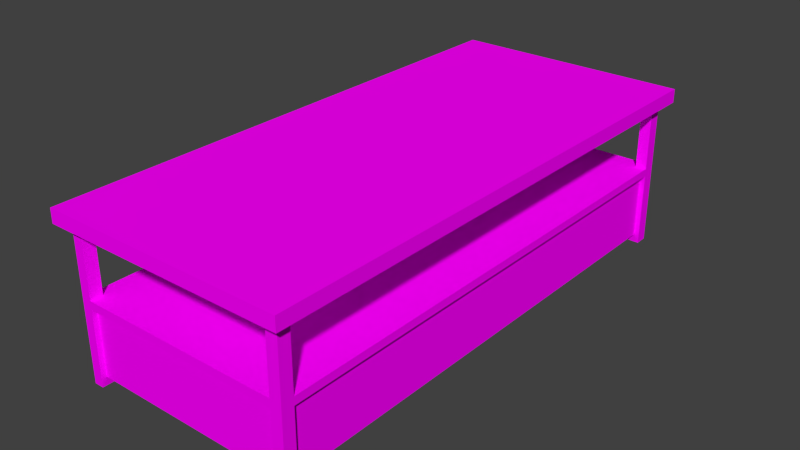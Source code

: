 # Source: CoffeeTable.blend  (saved by Blender 2.71.0; exported with 4.5.12 LTS)
import bpy
from mathutils import Matrix  # noqa: F401  (used for matrix-valued properties, if any)

bpy.ops.wm.read_factory_settings(use_empty=True)
scene = bpy.context.scene
scene.name = 'Scene'

# ---- collections
col_collection_1 = bpy.data.collections.new('Collection 1'); scene.collection.children.link(col_collection_1)

# ---- images (referenced by path relative to the original .blend; pixels are not part of the script)
import os
ASSET_DIR = os.environ.get("B2B_ASSET_DIR", "")  # directory of the original .blend (textures are referenced by path, not embedded)
HERE = os.path.dirname(os.path.abspath(__file__))  # packed textures are extracted next to this script under _unpacked/

def load_image(name, relpath, width, height, colorspace="sRGB"):
    """Load a texture the original file referenced (path relative to the .blend, or extracted next to this script)."""
    p = next((c for c in (os.path.join(HERE, relpath), os.path.join(ASSET_DIR, relpath)) if relpath and os.path.exists(c)), "")
    if p:
        img = bpy.data.images.load(p, check_existing=True)
        img.name = name
    else:  # same state as the original file: an image datablock whose file is absent (Cycles renders it pink)
        img = bpy.data.images.new(name, width, height)
        img.source = "FILE"
        img.filepath = "//" + (relpath or name)
    img.colorspace_settings.name = colorspace
    return img
img_wood_texture_jpg = load_image('Wood Texture.jpg', 'Wood Texture.jpg', 1024, 1024, 'sRGB')
img_wood_texture_2_jpg = load_image('Wood Texture 2.JPG', 'Wood Texture 2.JPG', 1024, 1024, 'sRGB')

# ---- materials (node trees are filled in below, after node groups)
mat_wood_1 = bpy.data.materials.new('Wood 1')
mat_wood_1.alpha_threshold = 0.0
mat_wood_1.roughness = 0.5
mat_wood_1.line_color = (0.0, 0.0, 0.0, 1.0)
mat_wood_2 = bpy.data.materials.new('Wood 2')
mat_wood_2.alpha_threshold = 0.0
mat_wood_2.roughness = 0.5
mat_wood_2.line_color = (0.0, 0.0, 0.0, 1.0)

# ---- material node trees
mat_wood_1.use_nodes = True; mat_wood_1.node_tree.nodes.clear()
_N = mat_wood_1.node_tree.nodes; _L = mat_wood_1.node_tree.links
n0 = _N.new('ShaderNodeOutputMaterial'); n0.name = 'Material Output'; n0.location = (300, 300)
n1 = _N.new('ShaderNodeBsdfDiffuse'); n1.name = 'Diffuse BSDF'; n1.location = (10, 300)
n2 = _N.new('ShaderNodeTexImage'); n2.name = 'Image Texture'; n2.location = (-180, 300)
n2.width = 140
n2.image = img_wood_texture_jpg
_L.new(n1.outputs[0], n0.inputs[0])
_L.new(n2.outputs[0], n1.inputs[0])
n0.is_active_output = True
mat_wood_2.use_nodes = True; mat_wood_2.node_tree.nodes.clear()
_N = mat_wood_2.node_tree.nodes; _L = mat_wood_2.node_tree.links
n0 = _N.new('ShaderNodeOutputMaterial'); n0.name = 'Material Output'; n0.location = (300, 300)
n1 = _N.new('ShaderNodeBsdfDiffuse'); n1.name = 'Diffuse BSDF'; n1.location = (10, 300)
n2 = _N.new('ShaderNodeTexImage'); n2.name = 'Image Texture'; n2.location = (-180, 300)
n2.width = 140
n2.image = img_wood_texture_2_jpg
_L.new(n1.outputs[0], n0.inputs[0])
_L.new(n2.outputs[0], n1.inputs[0])
n0.is_active_output = True

# ---- world
world_world = bpy.data.worlds.new('World'); scene.world = world_world
world_world.color = (0.05088, 0.05088, 0.05088)
world_world.use_sun_shadow = False
world_world.sun_shadow_jitter_overblur = 0.0
world_world.cycles.sampling_method = 'MANUAL'
world_world.cycles.sample_map_resolution = 256

# ---- meshes
me_cube = bpy.data.meshes.new('Cube')
me_cube.from_pydata([(-0.5539, -1.293, -0.4047), (-0.5539, 1.293, -0.4047), (0.5539, 1.293, -0.4047), (0.5539, -1.293, -0.4047), (-0.5539, -1.293, 0.4047), (-0.5539, 1.293, 0.4047), (0.5539, 1.293, 0.4047), (0.5539, -1.293, 0.4047), (-0.5539, -1.293, -0.03245), (-0.5539, 1.293, -0.03245), (0.5539, 1.293, -0.03245), (0.5539, -1.293, -0.03245), (-0.5539, -1.293, 0.3358), (-0.5539, 1.293, 0.3358), (0.5539, 1.293, 0.3358), (0.5539, -1.293, 0.3358), (-0.6039, -1.293, 0.4047), (-0.6039, 1.293, 0.4047), (-0.6039, -1.293, 0.3358), (-0.6039, 1.293, 0.3358), (-0.5539, -1.343, 0.4047), (0.5539, -1.343, 0.4047), (-0.5539, -1.343, 0.3358), (0.5539, -1.343, 0.3358), (0.6039, 1.293, 0.4047), (0.6039, -1.293, 0.4047), (0.6039, 1.293, 0.3358), (0.6039, -1.293, 0.3358), (-0.5539, 1.343, 0.4047), (0.5539, 1.343, 0.4047), (-0.5539, 1.343, 0.3358), (0.5539, 1.343, 0.3358), (-0.5539, 1.293, -0.3637), (0.5539, 1.293, -0.3637), (0.5539, -1.293, -0.3637), (-0.5539, -1.293, -0.3637), (-0.5539, -1.231, 0.4047), (-0.5539, 1.231, 0.4047), (-0.5539, 1.231, -0.4047), (-0.5539, -1.231, -0.4047), (0.5539, 1.231, 0.4047), (0.5539, -1.231, 0.4047), (0.5539, -1.231, -0.4047), (0.5539, 1.231, -0.4047), (-0.5539, 1.231, -0.03245), (-0.5539, -1.231, -0.03245), (0.5539, -1.231, -0.03245), (0.5539, 1.231, -0.03245), (-0.5539, 1.231, 0.3358), (-0.5539, -1.231, 0.3358), (0.5539, -1.231, 0.3358), (0.5539, 1.231, 0.3358), (-0.6039, -1.231, 0.4047), (-0.6039, 1.231, 0.4047), (-0.6039, 1.231, 0.3358), (-0.6039, -1.231, 0.3358), (0.6039, 1.231, 0.4047), (0.6039, -1.231, 0.4047), (0.6039, -1.231, 0.3358), (0.6039, 1.231, 0.3358), (-0.5539, 1.231, -0.3637), (-0.5539, -1.231, -0.3637), (0.5539, -1.231, -0.3637), (0.5539, 1.231, -0.3637), (-0.5539, -1.343, 0.4047), (-0.5539, -1.343, 0.3358), (-0.6039, -1.343, 0.4047), (-0.6039, -1.343, 0.3358), (0.6039, -1.293, 0.4047), (0.6039, -1.293, 0.3358), (0.6039, -1.343, 0.4047), (0.6039, -1.343, 0.3358), (0.5539, 1.343, 0.4047), (0.5539, 1.343, 0.3358), (0.6039, 1.343, 0.4047), (0.6039, 1.343, 0.3358), (-0.6039, 1.293, 0.4047), (-0.6039, 1.293, 0.3358), (-0.6039, 1.343, 0.4047), (-0.6039, 1.343, 0.3358), (-0.5054, 1.293, 0.4047), (0.4974, 1.293, 0.4047), (0.4974, 1.293, -0.4047), (-0.5054, 1.293, -0.4047), (0.4974, -1.293, 0.4047), (-0.5054, -1.293, 0.4047), (-0.5054, -1.293, -0.4047), (0.4974, -1.293, -0.4047), (0.4974, 1.293, -0.03245), (-0.5054, 1.293, -0.03245), (-0.5054, -1.293, -0.03245), (0.4974, -1.293, -0.03245), (0.4974, 1.293, 0.3358), (-0.5054, 1.293, 0.3358), (-0.5054, -1.293, 0.3358), (0.4974, -1.293, 0.3358), (0.4974, -1.343, 0.4047), (-0.5054, -1.343, 0.4047), (-0.5054, -1.343, 0.3358), (0.4974, -1.343, 0.3358), (-0.5054, 1.343, 0.4047), (0.4974, 1.343, 0.4047), (0.4974, 1.343, 0.3358), (-0.5054, 1.343, 0.3358), (0.4974, 1.293, -0.3637), (-0.5054, 1.293, -0.3637), (-0.5054, -1.293, -0.3637), (0.4974, -1.293, -0.3637), (-0.5054, -1.231, -0.4047), (0.4974, -1.231, -0.4047), (-0.5054, 1.231, -0.4047), (0.4974, 1.231, -0.4047), (0.4974, -1.231, 0.4047), (-0.5054, -1.231, 0.4047), (0.4974, 1.231, 0.4047), (-0.5054, 1.231, 0.4047), (-0.5539, -1.293, 0.00716), (-0.5539, 1.293, 0.00716), (0.5539, 1.293, 0.00716), (0.5539, -1.293, 0.00716), (-0.5539, -1.231, 0.00716), (-0.5539, 1.231, 0.00716), (0.5539, 1.231, 0.00716), (0.5539, -1.231, 0.00716), (-0.5054, 1.293, 0.00716), (0.4974, 1.293, 0.00716), (0.4974, -1.293, 0.00716), (-0.5054, -1.293, 0.00716), (0.4974, 1.268, -0.03245), (-0.5054, 1.268, -0.03245), (0.4974, 1.268, -0.3637), (-0.5054, 1.268, -0.3637), (-0.5054, -1.268, -0.03245), (0.4974, -1.268, -0.03245), (-0.5054, -1.268, -0.3637), (0.4974, -1.268, -0.3637), (0.5289, -1.231, -0.03245), (0.5289, 1.231, -0.03245), (0.5289, -1.231, -0.3637), (0.5289, 1.231, -0.3637), (-0.5539, 0.0, -0.03245), (-0.5539, -1.231, -0.1981), (-0.5539, 1.231, -0.1981), (-0.5539, 0.6156, -0.03245), (-0.5539, -0.002353, -0.3612), (-0.5539, -1.231, -0.2809), (-0.5539, 1.231, -0.2809), (-0.5539, -0.002353, -0.03481), (-0.5539, -0.6156, -0.03245), (-0.5539, 1.231, -0.1153), (-0.5539, -1.231, -0.1153), (-0.5539, -1.229, -0.3612), (-0.5539, -1.229, -0.03481), (-0.5539, 1.228, -0.03496), (-0.5539, 1.228, -0.361), (-0.5539, 0.0024, -0.03496), (-0.5539, 0.0024, -0.361), (-0.5539, 1.228, -0.1981), (-0.5539, 0.0024, -0.1981), (-0.5539, 0.6156, -0.03496), (-0.5539, 0.6156, -0.361), (-0.5539, 1.228, -0.2809), (-0.5789, 0.6156, -0.2188), (-0.5539, 0.0024, -0.1153), (-0.5539, 0.0024, -0.2809), (-0.5539, 1.228, -0.1153), (-0.5539, 0.6156, -0.2809), (-0.5539, 0.6156, -0.1153), (-0.5539, -1.229, -0.1981), (-0.5539, -0.002353, -0.1981), (-0.5539, -1.229, -0.2809), (-0.5789, -0.6156, -0.1774), (-0.5539, -0.6156, -0.03481), (-0.5539, -0.6156, -0.3612), (-0.5539, -0.002353, -0.1153), (-0.5539, -0.002353, -0.2809), (-0.5539, -1.229, -0.1153), (-0.5539, -0.6156, -0.1153), (-0.5539, -0.6156, -0.2809), (-0.5539, 0.922, -0.03496), (-0.5539, 0.922, -0.361), (-0.5539, 0.309, -0.03496), (-0.5539, 1.228, -0.321), (-0.5539, 0.309, -0.1981), (-0.5539, 0.0024, -0.07512), (-0.5539, 0.0024, -0.321), (-0.5539, 1.228, -0.07512), (-0.5539, 0.309, -0.361), (-0.5539, 1.228, -0.2395), (-0.5539, 0.922, -0.1981), (-0.5539, 0.0024, -0.1567), (-0.5539, 0.0024, -0.2395), (-0.5539, 1.228, -0.1567), (-0.5539, 0.6156, -0.2395), (-0.5539, 0.309, -0.2809), (-0.5539, 0.922, -0.2809), (-0.5539, 0.6156, -0.1567), (-0.5539, 0.309, -0.1153), (-0.5539, 0.922, -0.1153), (-0.5539, 0.922, -0.321), (-0.5539, 0.309, -0.321), (-0.5539, 0.922, -0.1567), (-0.5539, 0.309, -0.2395), (-0.5539, 0.922, -0.2395), (-0.5539, 0.309, -0.1567), (-0.5539, 0.309, -0.07512), (-0.5539, 0.922, -0.07512), (-0.5539, 0.6156, -0.2188), (-0.5539, 0.6156, -0.1774), (-0.5539, 0.4623, -0.1981), (-0.5539, 0.7688, -0.1981), (-0.5539, 0.922, -0.1774), (-0.5539, 0.7688, -0.1567), (-0.5539, 0.309, -0.2188), (-0.5539, 0.4623, -0.2395), (-0.5539, 0.922, -0.2188), (-0.5539, 0.7688, -0.2395), (-0.5539, 0.309, -0.1774), (-0.5539, 0.4623, -0.1567), (-0.5539, 0.4623, -0.1774), (-0.5539, 0.7688, -0.1774), (-0.5539, 0.4623, -0.2188), (-0.5539, 0.7688, -0.2188), (-0.5789, 0.6156, -0.1774), (-0.5789, 0.4623, -0.1981), (-0.5789, 0.7688, -0.1981), (-0.5789, 0.4623, -0.1774), (-0.5789, 0.7688, -0.1774), (-0.5789, 0.4623, -0.2188), (-0.5789, 0.7688, -0.2188), (-0.5539, -0.002353, -0.1567), (-0.5539, -0.309, -0.3612), (-0.5539, -0.309, -0.03481), (-0.5539, -0.309, -0.1981), (-0.5539, -1.229, -0.2395), (-0.5539, -1.229, -0.07504), (-0.5539, -0.002353, -0.321), (-0.5539, -0.002353, -0.07504), (-0.5539, -0.9223, -0.3612), (-0.5539, -0.9223, -0.03481), (-0.5539, -0.9223, -0.1981), (-0.5539, -1.229, -0.321), (-0.5539, -0.002353, -0.2395), (-0.5539, -1.229, -0.1567), (-0.5539, -0.6156, -0.1567), (-0.5539, -0.9223, -0.1153), (-0.5539, -0.309, -0.1153), (-0.5539, -0.6156, -0.2395), (-0.5539, -0.9223, -0.2809), (-0.5539, -0.309, -0.2809), (-0.5539, -0.309, -0.2395), (-0.5539, -0.9223, -0.2395), (-0.5539, -0.9223, -0.321), (-0.5539, -0.309, -0.07504), (-0.5539, -0.9223, -0.07504), (-0.5539, -0.9223, -0.1567), (-0.5539, -0.309, -0.321), (-0.5539, -0.309, -0.1567), (-0.5539, -0.6156, -0.1774), (-0.5539, -0.6156, -0.2188), (-0.5539, -0.4623, -0.1981), (-0.5539, -0.7689, -0.1981), (-0.5539, -0.309, -0.2188), (-0.5539, -0.4623, -0.2395), (-0.5539, -0.9223, -0.2188), (-0.5539, -0.7689, -0.2395), (-0.5539, -0.9223, -0.1774), (-0.5539, -0.7689, -0.1567), (-0.5539, -0.309, -0.1774), (-0.5539, -0.4623, -0.1567), (-0.5539, -0.7689, -0.1774), (-0.5539, -0.4623, -0.2188), (-0.5539, -0.7689, -0.2188), (-0.5539, -0.4623, -0.1774), (-0.5789, -0.6156, -0.2188), (-0.5789, -0.4623, -0.1981), (-0.5789, -0.7689, -0.1981), (-0.5789, -0.7689, -0.1774), (-0.5789, -0.4623, -0.2188), (-0.5789, -0.7689, -0.2188), (-0.5789, -0.4623, -0.1774), (-0.5039, -0.002353, -0.3612), (-0.5039, -1.229, -0.3612), (-0.5039, 1.228, -0.361), (-0.5039, 0.0024, -0.361), (-0.5039, 0.6156, -0.361), (-0.5039, -0.6156, -0.3612), (-0.5039, 0.922, -0.361), (-0.5039, 0.309, -0.361), (-0.5039, -0.309, -0.3612), (-0.5039, -0.9223, -0.3612), (-0.5054, -1.268, -0.03245), (0.4974, -1.268, -0.03245), (0.5289, -1.231, -0.03245), (0.5289, 1.231, -0.03245), (0.4974, 1.268, -0.03245), (-0.5054, 1.268, -0.03245)], [], [(111, 82, 2, 43), (50, 41, 40, 51), (48, 37, 36, 49), (87, 109, 42, 3), (120, 121, 44, 143, 140, 148, 45), (122, 123, 46, 47), (61, 39, 0, 35, 8, 116, 12, 49, 120, 45, 150, 141, 145), (167, 198, 201, 212, 196, 218, 204, 197), (65, 64, 66, 67), (69, 68, 70, 71), (40, 114, 111, 43, 63, 47, 122, 51), (35, 0, 86, 106, 90, 127, 94, 12, 116, 8), (73, 72, 74, 75), (97, 20, 22, 98, 99, 23, 71, 70, 21, 96), (94, 85, 84, 95), (77, 76, 78, 79), (38, 1, 83, 110), (124, 125, 88, 89), (126, 127, 90, 91), (0, 39, 108, 86), (117, 121, 120, 116, 127, 126, 119, 123, 122, 118, 125, 124), (30, 103, 102, 31, 14, 73, 75, 26, 59, 58, 27, 15, 69, 71, 23, 99, 98, 22, 12, 65, 67, 18, 55, 54, 19, 13, 77, 79), (105, 83, 1, 32, 9, 117, 13, 93, 124, 89), (63, 43, 2, 33, 10, 118, 14, 51, 122, 47), (107, 87, 3, 34, 11, 119, 15, 95, 126, 91), (18, 67, 66, 16, 52, 53, 17, 19, 54, 55), (33, 2, 82, 104, 88, 125, 92, 14, 118, 10), (32, 1, 38, 60, 146, 142, 149, 44, 121, 48, 13, 117, 9), (34, 3, 42, 62, 46, 123, 50, 15, 119, 11), (104, 82, 111, 114, 81, 92, 125, 88), (92, 81, 80, 93), (41, 50, 123, 46, 62, 42, 109, 112), (91, 126, 95, 84, 112, 109, 87, 107), (106, 86, 108, 113, 85, 94, 127, 90), (113, 108, 39, 61, 145, 141, 150, 45, 120, 49, 36), (89, 124, 93, 80, 115, 110, 83, 105), (37, 48, 121, 44, 149, 142, 146, 60, 38, 110, 115), (129, 128, 130, 131), (133, 132, 134, 135), (137, 136, 138, 139), (173, 238, 252, 248, 178, 249, 256, 231), (221, 209, 219, 226, 224, 228), (177, 245, 254, 239, 172, 232, 253, 246), (167, 197, 205, 181, 159, 179, 206, 198), (202, 214, 193, 216, 203, 195, 166, 194), (211, 189, 215, 203, 216, 222, 210, 220, 212, 201), (160, 187, 200, 194, 166, 195, 199, 180), (182, 154, 180, 199, 195, 203, 215, 189, 211, 201, 198, 206, 179, 153, 186, 165, 192, 157, 188, 161), (242, 175, 236, 144, 231, 256, 249, 250, 262, 233, 268, 257, 246, 253, 232, 147, 237, 174, 230, 169), (219, 209, 221, 214, 202, 213, 183, 217, 204, 218), (226, 223, 227, 225, 229, 162, 228, 224), (221, 207, 222, 216, 193, 214), (219, 208, 220, 227, 223, 226), (220, 210, 222, 229, 225, 227), (222, 207, 221, 228, 162, 229), (267, 244, 269, 273, 258, 270), (258, 273, 280, 171, 277, 270), (251, 248, 252, 238, 151, 241, 170, 234, 168, 243, 176, 235, 152, 239, 254, 245, 255, 266, 240, 264), (262, 250, 263, 271, 260, 273, 269, 257, 268, 233), (251, 265, 247, 263, 250, 249, 178, 248), (218, 196, 212, 220, 208, 219), (277, 171, 280, 275, 278, 274, 279, 276), (272, 259, 271, 263, 247, 265), (261, 270, 277, 276, 279, 272), (260, 271, 278, 275, 280, 273), (271, 259, 272, 279, 274, 278), (200, 187, 156, 185, 164, 191, 158, 190, 163, 184, 155, 181, 205, 197, 204, 217, 183, 213, 202, 194), (270, 261, 272, 265, 251, 264, 240, 266, 255, 267), (131, 130, 135, 134), (180, 154, 283, 287, 285, 288, 284, 156, 187, 160), (245, 177, 246, 257, 269, 244, 267, 255), (238, 173, 231, 144, 281, 289, 286, 290, 282, 151), (101, 29, 31, 102, 103, 30, 79, 78, 28, 100), (57, 25, 27, 58, 59, 26, 75, 74, 24, 56), (100, 28, 78, 76, 5, 17, 53, 52, 16, 66, 64, 4, 20, 97, 96, 21, 70, 68, 7, 25, 57, 56, 24, 74, 72, 6, 29, 101), (91, 90, 291, 292), (47, 46, 293, 294), (89, 88, 295, 296)])
me_cube.polygons.foreach_set('material_index', [0, 0, 0, 0, 0, 0, 1, 1, 0, 0, 1, 1, 0, 0, 0, 0, 0, 0, 0, 0, 0, 0, 1, 1, 1, 0, 1, 1, 1, 1, 0, 1, 1, 1, 1, 1, 1, 0, 0, 0, 0, 0, 0, 0, 1, 1, 0, 0, 0, 1, 0, 1, 0, 0, 0, 1, 0, 0, 1, 1, 1, 0, 1, 0, 0, 0, 0, 1, 0, 0, 1, 0, 0, 0, 0, 0, 0, 0])
_uv = me_cube.uv_layers.new(name='UVMap')
_uv.uv.foreach_set('vector', [0.0, 0.0, 1.0, 0.0, 1.0, 1.0, 0.0, 1.0, 0.0, 0.0, 1.0, 0.0, 1.0, 1.0, 0.0, 1.0, 0.0, 0.0, 1.0, 0.0, 1.0, 1.0, 0.0, 1.0, 0.0, 0.0, 1.0, 0.0, 1.0, 1.0, 0.0, 1.0, 0.7359, 1.0, 0.7359, 0.0, 0.8278, 0.0, 0.8278, 0.25, 0.8278, 0.5, 0.8278, 0.75, 0.8278, 1.0, 0.2095, 1.0, 0.2095, 0.0, 0.3677, 0.0, 0.3677, 1.0, 0.06021, 0.6026, 0.01059, 0.6026, 0.01059, 0.4708, 0.06021, 0.4708, 0.4608, 0.4708, 0.5087, 0.4708, 0.9061, 0.4708, 0.9061, 0.6026, 0.5087, 0.6026, 0.4608, 0.6026, 0.3606, 0.6026, 0.2605, 0.6026, 0.1603, 0.6026, 0.5001, 0.2656, 0.875, 0.2656, 0.875, 0.3604, 0.6875, 0.3604, 0.5001, 0.3604, 0.3125, 0.3604, 0.125, 0.3604, 0.125, 0.2656, 0.0, 0.0, 1.0, 0.0, 1.0, 1.0, 0.0, 1.0, 0.0, 0.0, 1.0, 0.0, 1.0, 1.0, 0.0, 1.0, 0.008772, 0.4889, 0.008772, 0.3802, 0.9912, 0.3802, 0.9912, 0.4889, 0.9414, 0.4889, 0.5394, 0.4889, 0.4913, 0.4889, 0.09243, 0.4889, 0.8564, 0.2656, 0.9061, 0.2656, 0.9061, 0.3682, 0.8564, 0.3682, 0.4559, 0.3682, 0.408, 0.3682, 0.01059, 0.3682, 0.01059, 0.2656, 0.408, 0.2656, 0.4559, 0.2656, 0.0, 0.0, 1.0, 0.0, 1.0, 1.0, 0.0, 1.0, 0.5, 1.0, 0.7939, 0.9045, 0.9755, 0.6545, 0.9755, 0.3455, 0.7939, 0.09549, 0.5, 0.0, 0.2061, 0.09549, 0.02447, 0.3455, 0.02447, 0.6545, 0.2061, 0.9045, 0.0, 0.0, 1.0, 0.0, 1.0, 1.0, 0.0, 1.0, 0.0, 0.0, 1.0, 0.0, 1.0, 1.0, 0.0, 1.0, 0.0, 0.0, 1.0, 0.0, 1.0, 1.0, 0.0, 1.0, 0.1784, 0.0, 0.1784, 1.0, 0.07843, 1.0, 0.07843, 0.0, 0.8256, 0.0, 0.8256, 1.0, 0.6485, 1.0, 0.6485, 0.0, 0.0, 0.0, 1.0, 0.0, 1.0, 1.0, 0.0, 1.0, 1.0, 1.0, 1.0, 0.9759, 1.0, 0.02408, 1.0, 0.0, 0.9562, 0.0, 0.05103, 0.0, 0.0, 0.0, 0.0, 0.02408, 2.152e-07, 0.9759, 2.152e-07, 1.0, 0.05103, 1.0, 0.9562, 1.0, 0.5, 1.0, 0.6113, 0.9875, 0.7169, 0.9505, 0.8117, 0.8909, 0.8909, 0.8117, 0.9505, 0.7169, 0.9875, 0.6113, 1.0, 0.5, 0.9875, 0.3887, 0.9505, 0.2831, 0.8909, 0.1883, 0.8117, 0.1091, 0.7169, 0.04952, 0.6113, 0.01254, 0.5, 0.0, 0.3887, 0.01254, 0.2831, 0.04952, 0.1883, 0.1091, 0.1091, 0.1883, 0.04952, 0.2831, 0.01254, 0.3887, 0.0, 0.5, 0.01254, 0.6113, 0.04952, 0.7169, 0.1091, 0.8117, 0.1883, 0.8909, 0.2831, 0.9505, 0.3887, 0.9875, 0.8543, 0.2756, 0.9036, 0.2756, 0.9036, 0.3738, 0.8543, 0.3738, 0.4562, 0.3738, 0.4085, 0.3738, 0.01355, 0.3738, 0.01355, 0.2756, 0.4085, 0.2756, 0.4562, 0.2756, 0.05857, 0.6088, 0.008772, 0.6088, 0.008772, 0.4889, 0.05857, 0.4889, 0.4606, 0.4889, 0.5087, 0.4889, 0.9076, 0.4889, 0.9076, 0.6088, 0.5087, 0.6088, 0.4606, 0.6088, 0.8539, 0.2642, 0.9032, 0.2642, 0.9032, 0.3764, 0.8539, 0.3764, 0.4562, 0.3764, 0.4086, 0.3764, 0.01408, 0.3764, 0.01408, 0.2642, 0.4086, 0.2642, 0.4562, 0.2642, 0.5, 1.0, 0.7939, 0.9045, 0.9755, 0.6545, 0.9755, 0.3455, 0.7939, 0.09549, 0.5, 0.0, 0.2061, 0.09549, 0.02447, 0.3455, 0.02447, 0.6545, 0.2061, 0.9045, 0.8578, 0.2714, 0.9076, 0.2714, 0.9076, 0.3802, 0.8578, 0.3802, 0.4557, 0.3802, 0.4076, 0.3802, 0.008772, 0.3802, 0.008771, 0.2714, 0.4076, 0.2714, 0.4557, 0.2714, 0.06287, 0.5982, 0.01355, 0.5982, 0.01355, 0.472, 0.06287, 0.472, 0.1624, 0.472, 0.2619, 0.472, 0.3615, 0.472, 0.461, 0.472, 0.5086, 0.472, 0.9036, 0.472, 0.9036, 0.5982, 0.5086, 0.5982, 0.461, 0.5982, 0.06335, 0.6122, 0.01408, 0.6122, 0.01408, 0.4886, 0.06335, 0.4886, 0.461, 0.4886, 0.5086, 0.4886, 0.9032, 0.4886, 0.9032, 0.6122, 0.5086, 0.6122, 0.461, 0.6122, 0.05857, 0.7286, 0.008772, 0.7286, 0.008772, 0.6088, 0.9912, 0.6088, 0.9912, 0.7286, 0.9076, 0.7286, 0.5087, 0.7286, 0.4606, 0.7286, 0.0, 0.0, 1.0, 0.0, 1.0, 1.0, 0.0, 1.0, 0.01408, 0.3764, 0.09684, 0.3764, 0.4914, 0.3764, 0.539, 0.3764, 0.9367, 0.3764, 0.9859, 0.3764, 0.9859, 0.4886, 0.01408, 0.4886, 0.539, 0.7358, 0.4914, 0.7358, 0.09684, 0.7358, 0.01408, 0.7358, 0.01408, 0.6122, 0.9859, 0.6122, 0.9859, 0.7358, 0.9367, 0.7358, 0.06021, 0.7344, 0.01059, 0.7344, 0.01059, 0.6026, 0.9894, 0.6026, 0.9894, 0.7344, 0.9061, 0.7344, 0.5087, 0.7344, 0.4608, 0.7344, 0.9894, 0.4708, 0.01059, 0.4708, 0.01059, 0.3682, 0.06021, 0.3682, 0.1603, 0.3682, 0.2605, 0.3682, 0.3606, 0.3682, 0.4608, 0.3682, 0.5087, 0.3682, 0.9061, 0.3682, 0.9894, 0.3682, 0.461, 0.5982, 0.5086, 0.5982, 0.9036, 0.5982, 0.9864, 0.5982, 0.9864, 0.7244, 0.01355, 0.7244, 0.01355, 0.5982, 0.06287, 0.5982, 0.01355, 0.3738, 0.0964, 0.3738, 0.4914, 0.3738, 0.539, 0.3738, 0.6385, 0.3738, 0.7381, 0.3738, 0.8376, 0.3738, 0.9371, 0.3738, 0.9864, 0.3738, 0.9864, 0.472, 0.01355, 0.472, 0.3975, 0.7947, 0.3975, 0.2053, 0.9869, 0.2053, 0.9869, 0.7947, 0.5487, 0.0, 0.5487, 1.0, 0.01569, 1.0, 0.01569, 4.47e-08, -0.0001698, 1.0, -0.0001708, 4.47e-08, 0.4492, 0.0, 0.4492, 1.0, 0.1299, 0.5001, 0.1299, 0.25, 0.2209, 0.25, 0.3119, 0.25, 0.3119, 0.5001, 0.3119, 0.75, 0.2209, 0.75, 0.1299, 0.75, 0.5, 1.0, 0.933, 0.75, 0.933, 0.25, 0.5, 0.0, 0.06699, 0.25, 0.06699, 0.75, 0.6876, 0.5001, 0.6876, 0.25, 0.7789, 0.25, 0.8701, 0.25, 0.8701, 0.5001, 0.8701, 0.75, 0.7789, 0.75, 0.6876, 0.75, 0.3083, 0.4999, 0.3083, 0.7499, 0.2153, 0.7499, 0.1222, 0.7499, 0.1222, 0.4999, 0.1222, 0.2499, 0.2153, 0.2499, 0.3083, 0.2499, 0.125, 0.55, 0.3125, 0.55, 0.5001, 0.55, 0.6875, 0.55, 0.875, 0.55, 0.875, 0.6448, 0.5001, 0.6448, 0.125, 0.6448, 0.875, 0.4078, 0.875, 0.4552, 0.875, 0.5026, 0.875, 0.55, 0.6875, 0.55, 0.6875, 0.5026, 0.6875, 0.4552, 0.6875, 0.4078, 0.6875, 0.3604, 0.875, 0.3604, 0.8778, 0.4999, 0.8778, 0.7499, 0.7849, 0.7499, 0.6921, 0.7499, 0.6921, 0.4999, 0.6921, 0.2499, 0.7849, 0.2499, 0.8778, 0.2499, 0.7849, 0.0, 0.8778, 0.0, 0.8778, 0.2499, 0.7849, 0.2499, 0.6921, 0.2499, 0.5961, 0.2499, 0.5482, 0.2499, 0.5002, 0.2499, 0.4522, 0.2499, 0.4042, 0.2499, 0.3083, 0.2499, 0.2153, 0.2499, 0.1222, 0.2499, 0.1222, 0.0, 0.2153, 0.0, 0.3083, 0.0, 0.4042, 0.0, 0.5002, 0.0, 0.5961, 0.0, 0.6921, 0.0, 0.4059, 1.0, 0.3119, 1.0, 0.2209, 1.0, 0.1299, 1.0, 0.1299, 0.75, 0.2209, 0.75, 0.3119, 0.75, 0.4059, 0.75, 0.4528, 0.75, 0.4998, 0.75, 0.5467, 0.75, 0.5937, 0.75, 0.6876, 0.75, 0.7789, 0.75, 0.8701, 0.75, 0.8701, 1.0, 0.7789, 1.0, 0.6876, 1.0, 0.5937, 1.0, 0.4998, 1.0, 0.3125, 0.4078, 0.3125, 0.4552, 0.3125, 0.5026, 0.3125, 0.55, 0.125, 0.55, 0.125, 0.5026, 0.125, 0.4552, 0.125, 0.4078, 0.125, 0.3604, 0.3125, 0.3604, 0.2805, 1.0, 0.2805, 0.4999, 0.2805, 0.0, 0.3799, 0.0, 0.4794, 0.0, 0.4794, 0.4999, 0.4794, 1.0, 0.3799, 1.0, 0.3125, 0.5026, 0.5001, 0.5026, 0.6875, 0.5026, 0.6875, 0.55, 0.5001, 0.55, 0.3125, 0.55, 0.7195, 8.941e-08, 0.7195, 0.5001, 0.7195, 1.0, 0.5994, 1.0, 0.5994, 0.5001, 0.5994, 0.0, 0.5, 1.0, 0.933, 0.75, 0.933, 0.25, 0.5, 0.0, 0.06699, 0.25, 0.06699, 0.75, 0.4794, 1.0, 0.4794, 0.5001, 0.4794, 0.0, 0.5994, 0.0, 0.5994, 0.5001, 0.5994, 1.0, 0.6875, 0.5812, 0.4999, 0.5812, 0.3125, 0.5812, 0.3125, 0.5278, 0.4999, 0.5278, 0.6875, 0.5278, 0.5947, 0.4999, 0.5947, 0.0, 0.709, 0.0, 0.709, 0.4999, 0.709, 1.0, 0.5947, 1.0, 0.4059, 0.25, 0.3119, 0.25, 0.2209, 0.25, 0.1299, 0.25, 0.1299, 3.576e-07, 0.2209, 2.682e-07, 0.3119, 1.788e-07, 0.4059, 8.941e-08, 0.4998, 0.0, 0.5937, -8.941e-08, 0.6876, -1.788e-07, 0.7789, -2.682e-07, 0.8701, -3.576e-07, 0.8701, 0.25, 0.7789, 0.25, 0.6876, 0.25, 0.5937, 0.25, 0.5467, 0.25, 0.4998, 0.25, 0.4528, 0.25, 0.125, 0.4209, 0.125, 0.3675, 0.3125, 0.3675, 0.3125, 0.4209, 0.3125, 0.4744, 0.3125, 0.5278, 0.3125, 0.5812, 0.125, 0.5812, 0.125, 0.5278, 0.125, 0.4744, 0.875, 0.3675, 0.6875, 0.3675, 0.4999, 0.3675, 0.3125, 0.3675, 0.125, 0.3675, 0.125, 0.2607, 0.4999, 0.2606, 0.875, 0.2606, 0.3125, 0.3604, 0.5001, 0.3604, 0.6875, 0.3604, 0.6875, 0.4078, 0.5001, 0.4078, 0.3125, 0.4078, 0.291, 1.0, 0.291, 0.4999, 0.291, 0.0, 0.3857, 0.0, 0.4804, 0.0, 0.4804, 0.4999, 0.4804, 1.0, 0.3857, 1.0, 0.6875, 0.4209, 0.4999, 0.4209, 0.3125, 0.4209, 0.3125, 0.3675, 0.4999, 0.3675, 0.6875, 0.3675, 0.5, 1.0, 0.933, 0.75, 0.933, 0.25, 0.5, 0.0, 0.06699, 0.25, 0.06699, 0.75, 0.5, 1.0, 0.933, 0.75, 0.933, 0.25, 0.5, 0.0, 0.06699, 0.25, 0.06699, 0.75, 0.5947, 8.941e-08, 0.5947, 0.4999, 0.5947, 1.0, 0.4804, 1.0, 0.4804, 0.4999, 0.4804, 0.0, 0.7849, 0.7499, 0.8778, 0.7499, 0.8778, 1.0, 0.7849, 1.0, 0.6921, 1.0, 0.5961, 1.0, 0.5002, 1.0, 0.4042, 1.0, 0.3083, 1.0, 0.2153, 1.0, 0.1222, 1.0, 0.1222, 0.7499, 0.2153, 0.7499, 0.3083, 0.7499, 0.4042, 0.7499, 0.4522, 0.7499, 0.5002, 0.7499, 0.5482, 0.7499, 0.5961, 0.7499, 0.6921, 0.7499, 0.6875, 0.5278, 0.6875, 0.4744, 0.6875, 0.4209, 0.6875, 0.3675, 0.875, 0.3675, 0.875, 0.4209, 0.875, 0.4744, 0.875, 0.5278, 0.875, 0.5812, 0.6875, 0.5812, 0.0, 0.0, 1.0, 0.0, 1.0, 1.0, 0.0, 1.0, 0.5, 1.0, 0.7939, 0.9045, 0.9755, 0.6545, 0.9755, 0.3455, 0.7939, 0.09549, 0.5, 0.0, 0.2061, 0.09549, 0.02447, 0.3455, 0.02447, 0.6545, 0.2061, 0.9045, 0.875, 0.6881, 0.4999, 0.6881, 0.125, 0.6881, 0.125, 0.5812, 0.3125, 0.5812, 0.4999, 0.5812, 0.6875, 0.5812, 0.875, 0.5812, 0.5, 1.0, 0.7939, 0.9045, 0.9755, 0.6545, 0.9755, 0.3455, 0.7939, 0.09549, 0.5, 0.0, 0.2061, 0.09549, 0.02447, 0.3455, 0.02447, 0.6545, 0.2061, 0.9045, 0.5, 1.0, 0.7939, 0.9045, 0.9755, 0.6545, 0.9755, 0.3455, 0.7939, 0.09549, 0.5, 0.0, 0.2061, 0.09549, 0.02447, 0.3455, 0.02447, 0.6545, 0.2061, 0.9045, 0.5, 1.0, 0.7939, 0.9045, 0.9755, 0.6545, 0.9755, 0.3455, 0.7939, 0.09549, 0.5, 0.0, 0.2061, 0.09549, 0.02447, 0.3455, 0.02447, 0.6545, 0.2061, 0.9045, 0.09023, 0.9231, 0.05093, 0.9231, 0.01038, 0.9231, 0.01038, 0.9069, 0.05093, 0.9069, 0.01038, 0.9069, 0.01038, 0.8868, 0.01038, 0.09, 0.01038, 0.06984, 0.01038, 0.05366, 0.05093, 0.05366, 0.05093, 0.06984, 0.05093, 0.05366, 0.09023, 0.05366, 0.9034, 0.05366, 0.9492, 0.05366, 0.9898, 0.05366, 0.9898, 0.06984, 0.9492, 0.06984, 0.9898, 0.06984, 0.9898, 0.09, 0.9898, 0.8868, 0.9898, 0.9069, 0.9898, 0.9231, 0.9492, 0.9231, 0.9492, 0.9069, 0.9492, 0.9231, 0.9034, 0.9231, 0.1256, 1.0, 0.1256, 0.0, 0.3107, 0.0, 0.3107, 1.0, 0.7596, 0.0, 0.7596, 1.0, 0.6761, 1.0, 0.6761, 0.0, 0.8703, 0.0, 0.8703, 1.0, 0.7703, 1.0, 0.7703, 0.0])
me_cube.materials.append(mat_wood_1)
me_cube.materials.append(mat_wood_2)
me_cube.use_remesh_preserve_volume = False
me_cube.use_remesh_preserve_attributes = False
me_cube.use_mirror_vertex_groups = False
me_cube.update()

# ---- objects
ob_cube = bpy.data.objects.new('Cube', me_cube)

# ---- transforms, parenting, visibility, modifiers, constraints
ob_cube.location = (0.0, 0.0, 0.0)
ob_cube.lineart.crease_threshold = 0.0

# ---- collection membership
col_collection_1.objects.link(ob_cube)

# ---- scene / render settings (as saved in the file)
scene.frame_start = 1; scene.frame_end = 250; scene.frame_set(1)
scene.render.engine = 'CYCLES'
scene.render.resolution_percentage = 50
scene.render.dither_intensity = 0.0
scene.cycles.use_denoising = False
scene.cycles.samples = 10
scene.cycles.sampling_pattern = 'TABULATED_SOBOL'
scene.cycles.light_sampling_threshold = 0.0
scene.cycles.use_adaptive_sampling = False
scene.cycles.use_light_tree = False
scene.cycles.blur_glossy = 0.0
scene.cycles.volume_bounces = 1
scene.cycles.pixel_filter_type = 'GAUSSIAN'
scene.cycles.sample_clamp_indirect = 0.0
scene.view_settings.view_transform = 'Standard'
bpy.context.view_layer.update()

# ---- added for rendering (the .blend has no active camera and no usable light): camera, sun
cam_auto = bpy.data.cameras.new('AutoCamera')
cam_auto.lens = 50.0
cam_auto.sensor_width = 36.0
cam_auto.clip_end = 1000.0
ob_auto_camera = bpy.data.objects.new('AutoCamera', cam_auto)
scene.collection.objects.link(ob_auto_camera)
ob_auto_camera.location = (2.82659, -3.3919, 2.26127)
ob_auto_camera.rotation_euler = (1.09748, -7.21219e-08, 0.694738)
scene.camera = ob_auto_camera
light_auto_sun = bpy.data.lights.new('AutoSun', 'SUN')
light_auto_sun.energy = 3.0
light_auto_sun.angle = 0.0523599
ob_auto_sun = bpy.data.objects.new('AutoSun', light_auto_sun)
scene.collection.objects.link(ob_auto_sun)
ob_auto_sun.rotation_euler = (0.872665, 0.174533, 0.523599)
bpy.context.view_layer.update()
